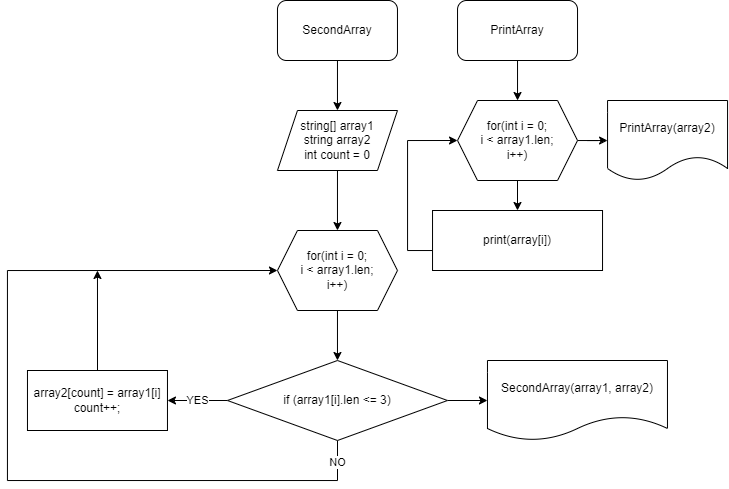

The diagram above was exported from draw.io. Its source (the exported page's mxGraphModel, read from the mxfile embedded in the PNG):
<mxGraphModel dx="1158" dy="639" grid="1" gridSize="10" guides="1" tooltips="1" connect="1" arrows="1" fold="1" page="1" pageScale="1" pageWidth="827" pageHeight="1169" math="0" shadow="0">
  <root>
    <mxCell id="0" />
    <mxCell id="1" parent="0" />
    <mxCell id="FTwAqBkev8zvqAxLk83A-4" style="edgeStyle=orthogonalEdgeStyle;rounded=0;orthogonalLoop=1;jettySize=auto;html=1;" edge="1" parent="1" source="FTwAqBkev8zvqAxLk83A-2" target="FTwAqBkev8zvqAxLk83A-3">
      <mxGeometry relative="1" as="geometry" />
    </mxCell>
    <mxCell id="FTwAqBkev8zvqAxLk83A-2" value="SecondArray" style="rounded=1;whiteSpace=wrap;html=1;" vertex="1" parent="1">
      <mxGeometry x="299.97" y="50" width="120" height="60" as="geometry" />
    </mxCell>
    <mxCell id="FTwAqBkev8zvqAxLk83A-6" value="" style="edgeStyle=orthogonalEdgeStyle;rounded=0;orthogonalLoop=1;jettySize=auto;html=1;" edge="1" parent="1" source="FTwAqBkev8zvqAxLk83A-3" target="FTwAqBkev8zvqAxLk83A-5">
      <mxGeometry relative="1" as="geometry" />
    </mxCell>
    <mxCell id="FTwAqBkev8zvqAxLk83A-3" value="string[] array1&lt;br&gt;string array2&lt;br&gt;int count = 0" style="shape=parallelogram;perimeter=parallelogramPerimeter;whiteSpace=wrap;html=1;fixedSize=1;" vertex="1" parent="1">
      <mxGeometry x="299.97" y="160" width="120" height="60" as="geometry" />
    </mxCell>
    <mxCell id="FTwAqBkev8zvqAxLk83A-8" value="" style="edgeStyle=orthogonalEdgeStyle;rounded=0;orthogonalLoop=1;jettySize=auto;html=1;" edge="1" parent="1" source="FTwAqBkev8zvqAxLk83A-5" target="FTwAqBkev8zvqAxLk83A-7">
      <mxGeometry relative="1" as="geometry" />
    </mxCell>
    <mxCell id="FTwAqBkev8zvqAxLk83A-5" value="for(int i = 0;&lt;br&gt;i &amp;lt; array1.len;&lt;br&gt;i++)" style="shape=hexagon;perimeter=hexagonPerimeter2;whiteSpace=wrap;html=1;fixedSize=1;" vertex="1" parent="1">
      <mxGeometry x="299.97" y="280" width="120" height="80" as="geometry" />
    </mxCell>
    <mxCell id="FTwAqBkev8zvqAxLk83A-15" value="YES" style="edgeStyle=orthogonalEdgeStyle;rounded=0;orthogonalLoop=1;jettySize=auto;html=1;entryX=1;entryY=0.5;entryDx=0;entryDy=0;" edge="1" parent="1" source="FTwAqBkev8zvqAxLk83A-7" target="FTwAqBkev8zvqAxLk83A-11">
      <mxGeometry relative="1" as="geometry" />
    </mxCell>
    <mxCell id="FTwAqBkev8zvqAxLk83A-16" value="NO" style="edgeStyle=orthogonalEdgeStyle;rounded=0;orthogonalLoop=1;jettySize=auto;html=1;entryX=0;entryY=0.5;entryDx=0;entryDy=0;" edge="1" parent="1" source="FTwAqBkev8zvqAxLk83A-7" target="FTwAqBkev8zvqAxLk83A-5">
      <mxGeometry x="-0.9476" relative="1" as="geometry">
        <Array as="points">
          <mxPoint x="359.97" y="530" />
          <mxPoint x="29.97" y="530" />
          <mxPoint x="29.97" y="320" />
        </Array>
        <mxPoint as="offset" />
      </mxGeometry>
    </mxCell>
    <mxCell id="FTwAqBkev8zvqAxLk83A-19" value="" style="edgeStyle=orthogonalEdgeStyle;rounded=0;orthogonalLoop=1;jettySize=auto;html=1;" edge="1" parent="1" source="FTwAqBkev8zvqAxLk83A-7" target="FTwAqBkev8zvqAxLk83A-18">
      <mxGeometry relative="1" as="geometry" />
    </mxCell>
    <mxCell id="FTwAqBkev8zvqAxLk83A-7" value="if (array1[i].len &amp;lt;= 3)" style="rhombus;whiteSpace=wrap;html=1;" vertex="1" parent="1">
      <mxGeometry x="249.97" y="410" width="220" height="80" as="geometry" />
    </mxCell>
    <mxCell id="FTwAqBkev8zvqAxLk83A-17" style="edgeStyle=orthogonalEdgeStyle;rounded=0;orthogonalLoop=1;jettySize=auto;html=1;" edge="1" parent="1" source="FTwAqBkev8zvqAxLk83A-11">
      <mxGeometry relative="1" as="geometry">
        <mxPoint x="119.97" y="320" as="targetPoint" />
      </mxGeometry>
    </mxCell>
    <mxCell id="FTwAqBkev8zvqAxLk83A-11" value="array2[count] = array1[i]&lt;br&gt;count++;" style="rounded=0;whiteSpace=wrap;html=1;" vertex="1" parent="1">
      <mxGeometry x="49.97" y="420" width="140" height="60" as="geometry" />
    </mxCell>
    <mxCell id="FTwAqBkev8zvqAxLk83A-18" value="SecondArray(array1, array2)" style="shape=document;whiteSpace=wrap;html=1;boundedLbl=1;" vertex="1" parent="1">
      <mxGeometry x="509.97" y="410" width="180" height="80" as="geometry" />
    </mxCell>
    <mxCell id="FTwAqBkev8zvqAxLk83A-23" style="edgeStyle=orthogonalEdgeStyle;rounded=0;orthogonalLoop=1;jettySize=auto;html=1;" edge="1" parent="1" source="FTwAqBkev8zvqAxLk83A-21" target="FTwAqBkev8zvqAxLk83A-22">
      <mxGeometry relative="1" as="geometry" />
    </mxCell>
    <mxCell id="FTwAqBkev8zvqAxLk83A-21" value="PrintArray" style="rounded=1;whiteSpace=wrap;html=1;" vertex="1" parent="1">
      <mxGeometry x="480.03000000000003" y="50" width="120" height="60" as="geometry" />
    </mxCell>
    <mxCell id="FTwAqBkev8zvqAxLk83A-27" style="edgeStyle=orthogonalEdgeStyle;rounded=0;orthogonalLoop=1;jettySize=auto;html=1;" edge="1" parent="1" source="FTwAqBkev8zvqAxLk83A-22" target="FTwAqBkev8zvqAxLk83A-26">
      <mxGeometry relative="1" as="geometry" />
    </mxCell>
    <mxCell id="FTwAqBkev8zvqAxLk83A-30" value="" style="edgeStyle=orthogonalEdgeStyle;rounded=0;orthogonalLoop=1;jettySize=auto;html=1;" edge="1" parent="1" source="FTwAqBkev8zvqAxLk83A-22" target="FTwAqBkev8zvqAxLk83A-29">
      <mxGeometry relative="1" as="geometry" />
    </mxCell>
    <mxCell id="FTwAqBkev8zvqAxLk83A-22" value="for(int i = 0;&lt;br&gt;i &amp;lt; array1.len;&lt;br&gt;i++)" style="shape=hexagon;perimeter=hexagonPerimeter2;whiteSpace=wrap;html=1;fixedSize=1;" vertex="1" parent="1">
      <mxGeometry x="480.03000000000003" y="150" width="120" height="80" as="geometry" />
    </mxCell>
    <mxCell id="FTwAqBkev8zvqAxLk83A-28" style="edgeStyle=orthogonalEdgeStyle;rounded=0;orthogonalLoop=1;jettySize=auto;html=1;entryX=0;entryY=0.5;entryDx=0;entryDy=0;" edge="1" parent="1" source="FTwAqBkev8zvqAxLk83A-26" target="FTwAqBkev8zvqAxLk83A-22">
      <mxGeometry relative="1" as="geometry">
        <Array as="points">
          <mxPoint x="430.03000000000003" y="300" />
          <mxPoint x="430.03000000000003" y="190" />
        </Array>
      </mxGeometry>
    </mxCell>
    <mxCell id="FTwAqBkev8zvqAxLk83A-26" value="print(array[i])" style="rounded=0;whiteSpace=wrap;html=1;" vertex="1" parent="1">
      <mxGeometry x="455.03000000000003" y="260" width="170" height="60" as="geometry" />
    </mxCell>
    <mxCell id="FTwAqBkev8zvqAxLk83A-29" value="PrintArray(array2)" style="shape=document;whiteSpace=wrap;html=1;boundedLbl=1;" vertex="1" parent="1">
      <mxGeometry x="630.06" y="150" width="120" height="80" as="geometry" />
    </mxCell>
  </root>
</mxGraphModel>